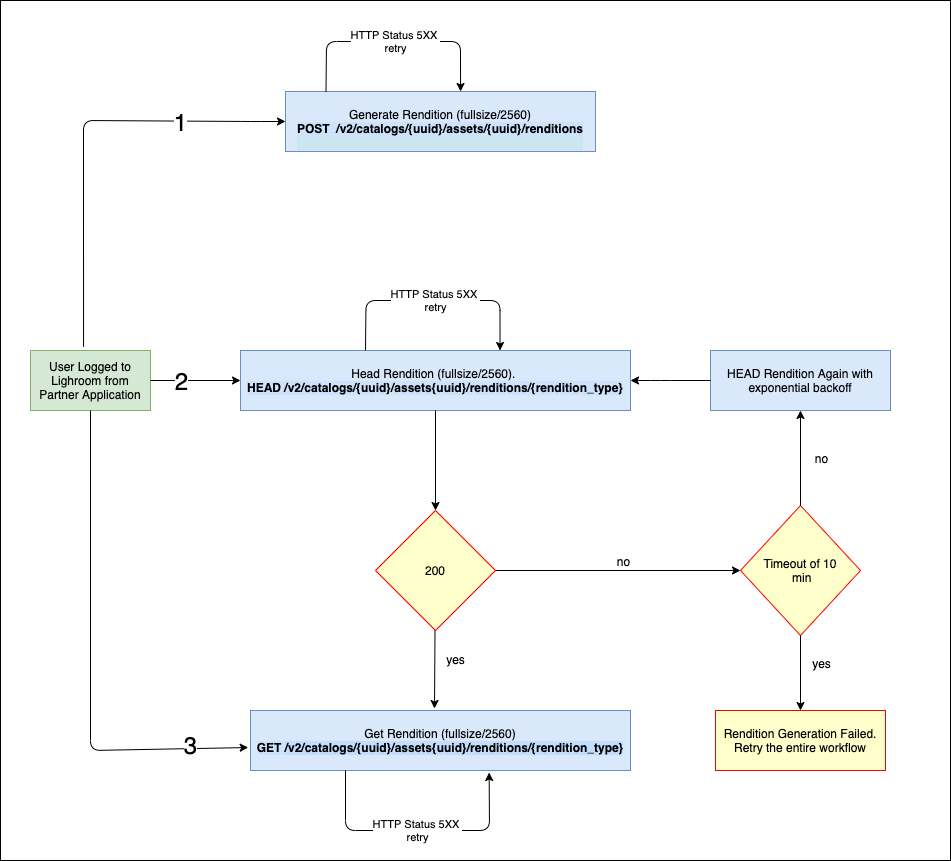

The diagram above was exported from draw.io. Its source (the exported page's mxGraphModel, read from the mxfile embedded in the PNG):
<mxGraphModel dx="2006" dy="779" grid="1" gridSize="10" guides="1" tooltips="1" connect="1" arrows="1" fold="1" page="0" pageScale="1" pageWidth="827" pageHeight="1169" math="0" shadow="0">
  <root>
    <mxCell id="0" />
    <mxCell id="1" parent="0" />
    <mxCell id="mCC1G-3ZKz1OBSQyUiRU-1" value="" style="rounded=0;whiteSpace=wrap;html=1;" parent="1" vertex="1">
      <mxGeometry x="-40" y="60" width="950" height="860" as="geometry" />
    </mxCell>
    <mxCell id="mCC1G-3ZKz1OBSQyUiRU-2" value="User Logged to Lighroom from Partner Application" style="rounded=0;whiteSpace=wrap;html=1;fillColor=#d5e8d4;strokeColor=#82b366;" parent="1" vertex="1">
      <mxGeometry x="-10" y="410" width="120" height="60" as="geometry" />
    </mxCell>
    <mxCell id="mCC1G-3ZKz1OBSQyUiRU-11" value="&lt;font style=&quot;font-size: 12px&quot;&gt;&lt;br&gt;Generate Rendition (fullsize/2560)&lt;br&gt;&lt;span style=&quot;font-weight: 600 ; background-color: rgba(97 , 175 , 254 , 0.1)&quot;&gt;POST&amp;nbsp;&amp;nbsp;&lt;/span&gt;&lt;a class=&quot;nostyle&quot; href=&quot;https://www.adobe.io/apis/creativecloud/lightroom/apidocs.html#/assets/getAsset&quot; style=&quot;font-weight: 600 ; background-color: rgba(97 , 175 , 254 , 0.1) ; box-sizing: border-box ; border: 0px none ; text-decoration: inherit ; outline: none ; display: inline ; cursor: pointer&quot;&gt;/v2/catalogs/{uuid}/assets/{uuid}/renditions&lt;/a&gt;&lt;br&gt;&lt;/font&gt;&lt;span class=&quot;opblock-summary-path&quot; style=&quot;box-sizing: border-box ; border: 0px none ; display: flex ; align-items: center ; word-break: break-all ; padding: 0px 10px ; font-family: , &amp;quot;adobeclean&amp;quot; , sans-serif ; font-weight: 600 ; color: rgb(59 , 65 , 81) ; background-color: rgba(73 , 204 , 144 , 0.1)&quot;&gt;&lt;div&gt;&lt;span style=&quot;box-sizing: border-box ; border: 0px none&quot;&gt;&lt;br&gt;&lt;/span&gt;&lt;/div&gt;&lt;/span&gt;" style="rounded=0;whiteSpace=wrap;html=1;fillColor=#dae8fc;strokeColor=#6c8ebf;" parent="1" vertex="1">
      <mxGeometry x="245" y="151" width="310" height="60" as="geometry" />
    </mxCell>
    <mxCell id="mCC1G-3ZKz1OBSQyUiRU-12" value="" style="endArrow=classic;html=1;exitX=0.25;exitY=0;exitDx=0;exitDy=0;entryX=0.835;entryY=0;entryDx=0;entryDy=0;entryPerimeter=0;" parent="1" edge="1">
      <mxGeometry width="50" height="50" relative="1" as="geometry">
        <mxPoint x="285.5" y="151" as="sourcePoint" />
        <mxPoint x="420.0500000000002" y="151" as="targetPoint" />
        <Array as="points">
          <mxPoint x="286" y="101" />
          <mxPoint x="420" y="101" />
        </Array>
      </mxGeometry>
    </mxCell>
    <mxCell id="mCC1G-3ZKz1OBSQyUiRU-13" value="HTTP Status 5XX&amp;nbsp;&lt;br&gt;retry" style="edgeLabel;html=1;align=center;verticalAlign=middle;resizable=0;points=[];" parent="mCC1G-3ZKz1OBSQyUiRU-12" vertex="1" connectable="0">
      <mxGeometry x="-0.1196" y="1" relative="1" as="geometry">
        <mxPoint x="16" as="offset" />
      </mxGeometry>
    </mxCell>
    <mxCell id="mCC1G-3ZKz1OBSQyUiRU-14" value="&lt;font style=&quot;font-size: 12px&quot;&gt;Head Rendition (fullsize/2560).&amp;nbsp;&lt;br&gt;&lt;span style=&quot;font-weight: 600 ; background-color: rgba(97 , 175 , 254 , 0.1)&quot;&gt;HEAD&amp;nbsp;&lt;/span&gt;&lt;a class=&quot;nostyle&quot; href=&quot;https://www.adobe.io/apis/creativecloud/lightroom/apidocs.html#/assets/getAssetRendition&quot; style=&quot;font-weight: 600 ; background-color: rgba(97 , 175 , 254 , 0.1) ; box-sizing: border-box ; border: 0px none ; text-decoration: inherit ; outline: none ; display: inline ; cursor: pointer&quot;&gt;/v2/catalogs/{uuid}/assets{uuid}/renditions/{rendition_type}&lt;/a&gt;&lt;br&gt;&lt;/font&gt;" style="rounded=0;whiteSpace=wrap;html=1;fillColor=#dae8fc;strokeColor=#6c8ebf;" parent="1" vertex="1">
      <mxGeometry x="200" y="410" width="390" height="60" as="geometry" />
    </mxCell>
    <mxCell id="mCC1G-3ZKz1OBSQyUiRU-15" value="" style="endArrow=classic;html=1;exitX=0.25;exitY=0;exitDx=0;exitDy=0;entryX=0.835;entryY=0;entryDx=0;entryDy=0;entryPerimeter=0;" parent="1" edge="1">
      <mxGeometry width="50" height="50" relative="1" as="geometry">
        <mxPoint x="325" y="410" as="sourcePoint" />
        <mxPoint x="459.5500000000002" y="410" as="targetPoint" />
        <Array as="points">
          <mxPoint x="325.5" y="360" />
          <mxPoint x="459.5" y="360" />
        </Array>
      </mxGeometry>
    </mxCell>
    <mxCell id="mCC1G-3ZKz1OBSQyUiRU-16" value="HTTP Status 5XX&amp;nbsp;&lt;br&gt;retry" style="edgeLabel;html=1;align=center;verticalAlign=middle;resizable=0;points=[];" parent="mCC1G-3ZKz1OBSQyUiRU-15" vertex="1" connectable="0">
      <mxGeometry x="-0.1196" y="1" relative="1" as="geometry">
        <mxPoint x="16" as="offset" />
      </mxGeometry>
    </mxCell>
    <mxCell id="mCC1G-3ZKz1OBSQyUiRU-17" value="200" style="rhombus;whiteSpace=wrap;html=1;strokeColor=#ff0000;fillColor=#FFFFCC;" parent="1" vertex="1">
      <mxGeometry x="335" y="570" width="120" height="120" as="geometry" />
    </mxCell>
    <mxCell id="mCC1G-3ZKz1OBSQyUiRU-20" value="" style="endArrow=classic;html=1;entryX=0.5;entryY=0;entryDx=0;entryDy=0;exitX=0.5;exitY=1;exitDx=0;exitDy=0;" parent="1" source="mCC1G-3ZKz1OBSQyUiRU-14" target="mCC1G-3ZKz1OBSQyUiRU-17" edge="1">
      <mxGeometry width="50" height="50" relative="1" as="geometry">
        <mxPoint x="360.0799999999999" y="533" as="sourcePoint" />
        <mxPoint x="359" y="600" as="targetPoint" />
      </mxGeometry>
    </mxCell>
    <mxCell id="mCC1G-3ZKz1OBSQyUiRU-22" value="HEAD Rendition Again with exponential backoff" style="rounded=0;whiteSpace=wrap;html=1;fillColor=#dae8fc;strokeColor=#6c8ebf;" parent="1" vertex="1">
      <mxGeometry x="670" y="410" width="180" height="60" as="geometry" />
    </mxCell>
    <mxCell id="mCC1G-3ZKz1OBSQyUiRU-23" value="" style="endArrow=classic;html=1;exitX=0;exitY=0.5;exitDx=0;exitDy=0;entryX=1;entryY=0.5;entryDx=0;entryDy=0;" parent="1" source="mCC1G-3ZKz1OBSQyUiRU-22" target="mCC1G-3ZKz1OBSQyUiRU-14" edge="1">
      <mxGeometry width="50" height="50" relative="1" as="geometry">
        <mxPoint x="370" y="750" as="sourcePoint" />
        <mxPoint x="630" y="500" as="targetPoint" />
        <Array as="points">
          <mxPoint x="620" y="440" />
        </Array>
      </mxGeometry>
    </mxCell>
    <mxCell id="mCC1G-3ZKz1OBSQyUiRU-24" value="&lt;font style=&quot;font-size: 12px&quot;&gt;Get Rendition (fullsize/2560)&lt;br&gt;&lt;span style=&quot;box-sizing: border-box ; border: 0px none ; text-decoration: inherit ; outline: none ; background-color: rgba(97 , 175 , 254 , 0.1) ; display: inline ; cursor: pointer ; font-weight: 600&quot;&gt;GET&amp;nbsp;&lt;a class=&quot;nostyle&quot; href=&quot;https://www.adobe.io/apis/creativecloud/lightroom/apidocs.html#/assets/getAssetRendition&quot; style=&quot;box-sizing: border-box ; border: 0px none ; text-decoration: inherit ; outline: none ; background-color: rgba(97 , 175 , 254 , 0.1) ; display: inline ; cursor: pointer ; font-family: , &amp;quot;adobeclean&amp;quot; , sans-serif ; font-weight: 600&quot;&gt;/v2/catalogs/{uuid}/assets{uuid}/renditions/{rendition_type}&lt;/a&gt;&lt;/span&gt;&lt;/font&gt;" style="rounded=0;whiteSpace=wrap;html=1;fillColor=#dae8fc;strokeColor=#6c8ebf;" parent="1" vertex="1">
      <mxGeometry x="210" y="770" width="380" height="60" as="geometry" />
    </mxCell>
    <mxCell id="mCC1G-3ZKz1OBSQyUiRU-25" value="" style="endArrow=classic;html=1;exitX=0.442;exitY=-0.062;exitDx=0;exitDy=0;entryX=0;entryY=0.5;entryDx=0;entryDy=0;exitPerimeter=0;" parent="1" source="mCC1G-3ZKz1OBSQyUiRU-2" target="mCC1G-3ZKz1OBSQyUiRU-11" edge="1">
      <mxGeometry width="50" height="50" relative="1" as="geometry">
        <mxPoint x="360" y="430" as="sourcePoint" />
        <mxPoint x="410" y="380" as="targetPoint" />
        <Array as="points">
          <mxPoint x="43" y="180" />
          <mxPoint x="210" y="181" />
        </Array>
      </mxGeometry>
    </mxCell>
    <mxCell id="mCC1G-3ZKz1OBSQyUiRU-26" value="&lt;font style=&quot;font-size: 24px&quot;&gt;1&lt;/font&gt;" style="edgeLabel;html=1;align=center;verticalAlign=middle;resizable=0;points=[];" parent="mCC1G-3ZKz1OBSQyUiRU-25" vertex="1" connectable="0">
      <mxGeometry x="0.1505" relative="1" as="geometry">
        <mxPoint x="77" y="1" as="offset" />
      </mxGeometry>
    </mxCell>
    <mxCell id="mCC1G-3ZKz1OBSQyUiRU-27" value="" style="endArrow=classic;html=1;exitX=1;exitY=0.5;exitDx=0;exitDy=0;entryX=0;entryY=0.5;entryDx=0;entryDy=0;" parent="1" source="mCC1G-3ZKz1OBSQyUiRU-2" target="mCC1G-3ZKz1OBSQyUiRU-14" edge="1">
      <mxGeometry width="50" height="50" relative="1" as="geometry">
        <mxPoint x="360" y="430" as="sourcePoint" />
        <mxPoint x="410" y="380" as="targetPoint" />
        <Array as="points" />
      </mxGeometry>
    </mxCell>
    <mxCell id="dahMvBJgQgRes1QMIq6C-12" value="&lt;font style=&quot;font-size: 24px&quot;&gt;2&lt;/font&gt;" style="edgeLabel;html=1;align=center;verticalAlign=middle;resizable=0;points=[];fontSize=12;" parent="mCC1G-3ZKz1OBSQyUiRU-27" vertex="1" connectable="0">
      <mxGeometry x="-0.0642" y="1" relative="1" as="geometry">
        <mxPoint x="-12" y="1" as="offset" />
      </mxGeometry>
    </mxCell>
    <mxCell id="mCC1G-3ZKz1OBSQyUiRU-29" value="" style="endArrow=classic;html=1;exitX=0.5;exitY=1;exitDx=0;exitDy=0;entryX=-0.006;entryY=0.617;entryDx=0;entryDy=0;entryPerimeter=0;" parent="1" source="mCC1G-3ZKz1OBSQyUiRU-2" target="mCC1G-3ZKz1OBSQyUiRU-24" edge="1">
      <mxGeometry width="50" height="50" relative="1" as="geometry">
        <mxPoint x="360" y="740" as="sourcePoint" />
        <mxPoint x="410" y="690" as="targetPoint" />
        <Array as="points">
          <mxPoint x="50" y="810" />
        </Array>
      </mxGeometry>
    </mxCell>
    <mxCell id="mCC1G-3ZKz1OBSQyUiRU-30" value="&lt;font style=&quot;font-size: 24px&quot;&gt;3&lt;/font&gt;" style="edgeLabel;html=1;align=center;verticalAlign=middle;resizable=0;points=[];" parent="mCC1G-3ZKz1OBSQyUiRU-29" vertex="1" connectable="0">
      <mxGeometry x="0.7052" y="4" relative="1" as="geometry">
        <mxPoint x="16" as="offset" />
      </mxGeometry>
    </mxCell>
    <mxCell id="mCC1G-3ZKz1OBSQyUiRU-33" value="" style="endArrow=classic;html=1;exitX=0.25;exitY=1;exitDx=0;exitDy=0;entryX=0.628;entryY=1.033;entryDx=0;entryDy=0;entryPerimeter=0;" parent="1" source="mCC1G-3ZKz1OBSQyUiRU-24" target="mCC1G-3ZKz1OBSQyUiRU-24" edge="1">
      <mxGeometry width="50" height="50" relative="1" as="geometry">
        <mxPoint x="300" y="940" as="sourcePoint" />
        <mxPoint x="434.5500000000002" y="940" as="targetPoint" />
        <Array as="points">
          <mxPoint x="305" y="890" />
          <mxPoint x="449" y="890" />
        </Array>
      </mxGeometry>
    </mxCell>
    <mxCell id="mCC1G-3ZKz1OBSQyUiRU-34" value="HTTP Status 5XX&amp;nbsp;&lt;br&gt;retry" style="edgeLabel;html=1;align=center;verticalAlign=middle;resizable=0;points=[];" parent="mCC1G-3ZKz1OBSQyUiRU-33" vertex="1" connectable="0">
      <mxGeometry x="-0.1196" y="1" relative="1" as="geometry">
        <mxPoint x="16" as="offset" />
      </mxGeometry>
    </mxCell>
    <mxCell id="dahMvBJgQgRes1QMIq6C-1" value="Timeout of 10&lt;br&gt;&amp;nbsp;min" style="rhombus;whiteSpace=wrap;html=1;strokeColor=#FF0000;fillColor=#FFFFCC;" parent="1" vertex="1">
      <mxGeometry x="700" y="565" width="120" height="130" as="geometry" />
    </mxCell>
    <mxCell id="dahMvBJgQgRes1QMIq6C-2" value="" style="endArrow=classic;html=1;exitX=1;exitY=0.5;exitDx=0;exitDy=0;entryX=0;entryY=0.5;entryDx=0;entryDy=0;" parent="1" source="mCC1G-3ZKz1OBSQyUiRU-17" target="dahMvBJgQgRes1QMIq6C-1" edge="1">
      <mxGeometry width="50" height="50" relative="1" as="geometry">
        <mxPoint x="780" y="490" as="sourcePoint" />
        <mxPoint x="830" y="440" as="targetPoint" />
      </mxGeometry>
    </mxCell>
    <mxCell id="dahMvBJgQgRes1QMIq6C-10" value="no" style="edgeLabel;html=1;align=center;verticalAlign=middle;resizable=0;points=[];fontSize=12;" parent="dahMvBJgQgRes1QMIq6C-2" vertex="1" connectable="0">
      <mxGeometry x="0.04" relative="1" as="geometry">
        <mxPoint y="-10" as="offset" />
      </mxGeometry>
    </mxCell>
    <mxCell id="dahMvBJgQgRes1QMIq6C-3" value="" style="endArrow=classic;html=1;exitX=0.5;exitY=0;exitDx=0;exitDy=0;entryX=0.5;entryY=1;entryDx=0;entryDy=0;" parent="1" source="dahMvBJgQgRes1QMIq6C-1" target="mCC1G-3ZKz1OBSQyUiRU-22" edge="1">
      <mxGeometry width="50" height="50" relative="1" as="geometry">
        <mxPoint x="780" y="490" as="sourcePoint" />
        <mxPoint x="720" y="470" as="targetPoint" />
      </mxGeometry>
    </mxCell>
    <mxCell id="dahMvBJgQgRes1QMIq6C-5" value="&lt;font style=&quot;font-size: 12px&quot;&gt;no&lt;/font&gt;" style="edgeLabel;html=1;align=center;verticalAlign=middle;resizable=0;points=[];" parent="dahMvBJgQgRes1QMIq6C-3" vertex="1" connectable="0">
      <mxGeometry x="0.0105" y="-1" relative="1" as="geometry">
        <mxPoint x="19" as="offset" />
      </mxGeometry>
    </mxCell>
    <mxCell id="dahMvBJgQgRes1QMIq6C-7" value="" style="endArrow=classic;html=1;exitX=0.5;exitY=1;exitDx=0;exitDy=0;entryX=0.5;entryY=0;entryDx=0;entryDy=0;" parent="1" source="dahMvBJgQgRes1QMIq6C-1" target="dahMvBJgQgRes1QMIq6C-8" edge="1">
      <mxGeometry width="50" height="50" relative="1" as="geometry">
        <mxPoint x="780" y="580" as="sourcePoint" />
        <mxPoint x="730" y="770" as="targetPoint" />
      </mxGeometry>
    </mxCell>
    <mxCell id="dahMvBJgQgRes1QMIq6C-11" value="yes" style="edgeLabel;html=1;align=center;verticalAlign=middle;resizable=0;points=[];fontSize=12;" parent="dahMvBJgQgRes1QMIq6C-7" vertex="1" connectable="0">
      <mxGeometry x="-0.2733" y="2" relative="1" as="geometry">
        <mxPoint x="18" as="offset" />
      </mxGeometry>
    </mxCell>
    <mxCell id="dahMvBJgQgRes1QMIq6C-8" value="Rendition Generation Failed. Retry the entire workflow" style="rounded=0;whiteSpace=wrap;html=1;strokeColor=#FF0000;fillColor=#FFFFCC;" parent="1" vertex="1">
      <mxGeometry x="675" y="770" width="170" height="60" as="geometry" />
    </mxCell>
    <mxCell id="T4vG8paVzxcL8OvY7IpB-1" value="" style="endArrow=classic;html=1;exitX=0.5;exitY=1;exitDx=0;exitDy=0;" parent="1" edge="1">
      <mxGeometry width="50" height="50" relative="1" as="geometry">
        <mxPoint x="394.5" y="690" as="sourcePoint" />
        <mxPoint x="394" y="768" as="targetPoint" />
      </mxGeometry>
    </mxCell>
    <mxCell id="T4vG8paVzxcL8OvY7IpB-2" value="yes" style="edgeLabel;html=1;align=center;verticalAlign=middle;resizable=0;points=[];fontSize=12;" parent="T4vG8paVzxcL8OvY7IpB-1" vertex="1" connectable="0">
      <mxGeometry x="-0.2733" y="2" relative="1" as="geometry">
        <mxPoint x="18" as="offset" />
      </mxGeometry>
    </mxCell>
  </root>
</mxGraphModel>